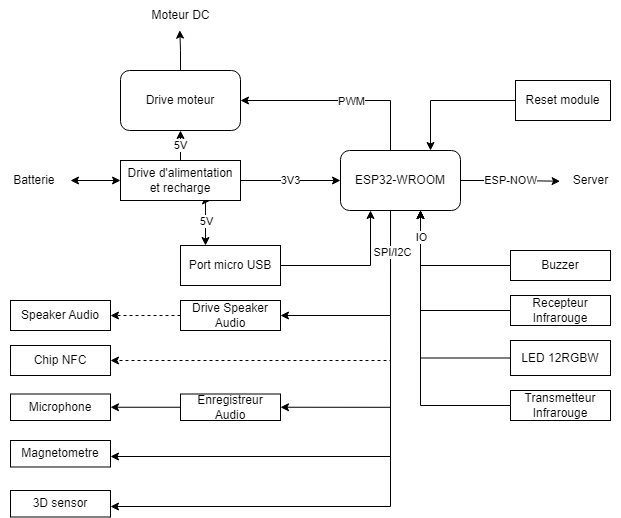

The diagram above was exported from draw.io. Its source (the exported page's mxGraphModel, read from the mxfile embedded in the PNG):
<mxGraphModel dx="1434" dy="764" grid="1" gridSize="10" guides="1" tooltips="1" connect="1" arrows="1" fold="1" page="1" pageScale="1" pageWidth="827" pageHeight="1169" math="0" shadow="0">
  <root>
    <mxCell id="0" />
    <mxCell id="1" parent="0" />
    <mxCell id="WsD50GdEpe7IqlJUJexw-4" value="ESP-NOW" style="edgeStyle=orthogonalEdgeStyle;rounded=0;orthogonalLoop=1;jettySize=auto;html=1;entryX=-0.007;entryY=0.524;entryDx=0;entryDy=0;entryPerimeter=0;" parent="1" source="WsD50GdEpe7IqlJUJexw-1" target="WsD50GdEpe7IqlJUJexw-6" edge="1">
      <mxGeometry relative="1" as="geometry">
        <mxPoint x="610" y="440" as="targetPoint" />
        <Array as="points" />
      </mxGeometry>
    </mxCell>
    <mxCell id="WsD50GdEpe7IqlJUJexw-17" value="" style="edgeStyle=orthogonalEdgeStyle;rounded=0;orthogonalLoop=1;jettySize=auto;html=1;entryX=1;entryY=0.5;entryDx=0;entryDy=0;" parent="1" source="WsD50GdEpe7IqlJUJexw-1" target="WsD50GdEpe7IqlJUJexw-18" edge="1">
      <mxGeometry x="-0.7828" relative="1" as="geometry">
        <mxPoint x="340" y="620" as="targetPoint" />
        <Array as="points">
          <mxPoint x="410" y="667" />
          <mxPoint x="300" y="667" />
        </Array>
        <mxPoint as="offset" />
      </mxGeometry>
    </mxCell>
    <mxCell id="WsD50GdEpe7IqlJUJexw-22" style="edgeStyle=orthogonalEdgeStyle;rounded=0;orthogonalLoop=1;jettySize=auto;html=1;entryX=1;entryY=0.5;entryDx=0;entryDy=0;dashed=1;" parent="1" target="WsD50GdEpe7IqlJUJexw-7" edge="1">
      <mxGeometry relative="1" as="geometry">
        <mxPoint x="410" y="570" as="sourcePoint" />
        <Array as="points">
          <mxPoint x="410" y="620" />
        </Array>
      </mxGeometry>
    </mxCell>
    <mxCell id="WsD50GdEpe7IqlJUJexw-23" style="edgeStyle=orthogonalEdgeStyle;rounded=0;orthogonalLoop=1;jettySize=auto;html=1;entryX=1;entryY=0.5;entryDx=0;entryDy=0;" parent="1" target="WsD50GdEpe7IqlJUJexw-24" edge="1">
      <mxGeometry relative="1" as="geometry">
        <mxPoint x="350" y="530" as="targetPoint" />
        <mxPoint x="410" y="525" as="sourcePoint" />
        <Array as="points">
          <mxPoint x="410" y="575" />
        </Array>
      </mxGeometry>
    </mxCell>
    <mxCell id="WsD50GdEpe7IqlJUJexw-29" value="" style="edgeStyle=orthogonalEdgeStyle;rounded=0;orthogonalLoop=1;jettySize=auto;html=1;entryX=1;entryY=0.5;entryDx=0;entryDy=0;" parent="1" source="WsD50GdEpe7IqlJUJexw-1" target="WsD50GdEpe7IqlJUJexw-28" edge="1">
      <mxGeometry relative="1" as="geometry">
        <Array as="points">
          <mxPoint x="410" y="360" />
        </Array>
      </mxGeometry>
    </mxCell>
    <mxCell id="WsD50GdEpe7IqlJUJexw-30" value="PWM" style="edgeLabel;html=1;align=center;verticalAlign=middle;resizable=0;points=[];" parent="WsD50GdEpe7IqlJUJexw-29" vertex="1" connectable="0">
      <mxGeometry x="-0.3603" relative="1" as="geometry">
        <mxPoint x="-26" as="offset" />
      </mxGeometry>
    </mxCell>
    <mxCell id="WsD50GdEpe7IqlJUJexw-1" value="ESP32-WROOM" style="rounded=1;whiteSpace=wrap;html=1;strokeWidth=1;" parent="1" vertex="1">
      <mxGeometry x="360" y="410" width="120" height="60" as="geometry" />
    </mxCell>
    <mxCell id="WsD50GdEpe7IqlJUJexw-6" value="Server" style="text;html=1;align=center;verticalAlign=middle;resizable=0;points=[];autosize=1;strokeColor=none;fillColor=none;" parent="1" vertex="1">
      <mxGeometry x="580" y="425" width="60" height="30" as="geometry" />
    </mxCell>
    <mxCell id="WsD50GdEpe7IqlJUJexw-7" value="Chip NFC" style="rounded=0;whiteSpace=wrap;html=1;" parent="1" vertex="1">
      <mxGeometry x="30" y="605" width="100" height="30" as="geometry" />
    </mxCell>
    <mxCell id="WsD50GdEpe7IqlJUJexw-53" style="edgeStyle=orthogonalEdgeStyle;rounded=0;orthogonalLoop=1;jettySize=auto;html=1;" parent="1" source="WsD50GdEpe7IqlJUJexw-9" edge="1">
      <mxGeometry relative="1" as="geometry">
        <mxPoint x="440" y="470" as="targetPoint" />
      </mxGeometry>
    </mxCell>
    <mxCell id="WsD50GdEpe7IqlJUJexw-9" value="LED 12RGBW" style="rounded=0;whiteSpace=wrap;html=1;strokeWidth=1;" parent="1" vertex="1">
      <mxGeometry x="530" y="600" width="100" height="35" as="geometry" />
    </mxCell>
    <mxCell id="WsD50GdEpe7IqlJUJexw-52" style="edgeStyle=orthogonalEdgeStyle;rounded=0;orthogonalLoop=1;jettySize=auto;html=1;" parent="1" source="WsD50GdEpe7IqlJUJexw-12" edge="1">
      <mxGeometry relative="1" as="geometry">
        <mxPoint x="440" y="470" as="targetPoint" />
      </mxGeometry>
    </mxCell>
    <mxCell id="WsD50GdEpe7IqlJUJexw-12" value="Recepteur Infrarouge" style="whiteSpace=wrap;html=1;rounded=0;strokeWidth=1;" parent="1" vertex="1">
      <mxGeometry x="530" y="555" width="100" height="30" as="geometry" />
    </mxCell>
    <mxCell id="WsD50GdEpe7IqlJUJexw-16" value="3V3" style="edgeStyle=orthogonalEdgeStyle;rounded=0;orthogonalLoop=1;jettySize=auto;html=1;" parent="1" source="WsD50GdEpe7IqlJUJexw-14" target="WsD50GdEpe7IqlJUJexw-1" edge="1">
      <mxGeometry relative="1" as="geometry" />
    </mxCell>
    <mxCell id="WsD50GdEpe7IqlJUJexw-34" value="5V" style="edgeStyle=orthogonalEdgeStyle;rounded=0;orthogonalLoop=1;jettySize=auto;html=1;" parent="1" source="WsD50GdEpe7IqlJUJexw-14" target="WsD50GdEpe7IqlJUJexw-28" edge="1">
      <mxGeometry relative="1" as="geometry" />
    </mxCell>
    <mxCell id="WsD50GdEpe7IqlJUJexw-61" style="edgeStyle=orthogonalEdgeStyle;rounded=0;orthogonalLoop=1;jettySize=auto;html=1;exitX=0.75;exitY=1;exitDx=0;exitDy=0;startArrow=classic;startFill=1;" parent="1" source="WsD50GdEpe7IqlJUJexw-14" edge="1">
      <mxGeometry relative="1" as="geometry">
        <Array as="points">
          <mxPoint x="225" y="460" />
        </Array>
        <mxPoint x="225" y="505" as="targetPoint" />
      </mxGeometry>
    </mxCell>
    <mxCell id="WsD50GdEpe7IqlJUJexw-62" value="5V" style="edgeLabel;html=1;align=center;verticalAlign=middle;resizable=0;points=[];" parent="WsD50GdEpe7IqlJUJexw-61" vertex="1" connectable="0">
      <mxGeometry x="0.4447" relative="1" as="geometry">
        <mxPoint y="-11" as="offset" />
      </mxGeometry>
    </mxCell>
    <mxCell id="WsD50GdEpe7IqlJUJexw-14" value="Drive d'alimentation et recharge" style="whiteSpace=wrap;html=1;rounded=0;strokeWidth=1;" parent="1" vertex="1">
      <mxGeometry x="140" y="420" width="120" height="40" as="geometry" />
    </mxCell>
    <mxCell id="EoIKlgUE7raE-BOLyVbn-10" value="" style="edgeStyle=orthogonalEdgeStyle;rounded=0;orthogonalLoop=1;jettySize=auto;html=1;" parent="1" source="WsD50GdEpe7IqlJUJexw-18" target="EoIKlgUE7raE-BOLyVbn-9" edge="1">
      <mxGeometry relative="1" as="geometry" />
    </mxCell>
    <mxCell id="WsD50GdEpe7IqlJUJexw-18" value="Enregistreur Audio" style="rounded=0;whiteSpace=wrap;html=1;" parent="1" vertex="1">
      <mxGeometry x="200" y="653.5" width="100" height="26.5" as="geometry" />
    </mxCell>
    <mxCell id="WsD50GdEpe7IqlJUJexw-56" style="edgeStyle=orthogonalEdgeStyle;rounded=0;orthogonalLoop=1;jettySize=auto;html=1;exitX=0;exitY=0.5;exitDx=0;exitDy=0;" parent="1" source="WsD50GdEpe7IqlJUJexw-20" edge="1">
      <mxGeometry relative="1" as="geometry">
        <mxPoint x="440" y="470.0000000000001" as="targetPoint" />
      </mxGeometry>
    </mxCell>
    <mxCell id="WsD50GdEpe7IqlJUJexw-20" value="Buzzer" style="rounded=0;whiteSpace=wrap;html=1;" parent="1" vertex="1">
      <mxGeometry x="530" y="510" width="100" height="30" as="geometry" />
    </mxCell>
    <mxCell id="EoIKlgUE7raE-BOLyVbn-15" value="" style="edgeStyle=orthogonalEdgeStyle;rounded=0;orthogonalLoop=1;jettySize=auto;html=1;dashed=1;" parent="1" source="WsD50GdEpe7IqlJUJexw-24" target="EoIKlgUE7raE-BOLyVbn-14" edge="1">
      <mxGeometry relative="1" as="geometry" />
    </mxCell>
    <mxCell id="WsD50GdEpe7IqlJUJexw-24" value="Drive Speaker Audio" style="rounded=0;whiteSpace=wrap;html=1;" parent="1" vertex="1">
      <mxGeometry x="200" y="560" width="100" height="30" as="geometry" />
    </mxCell>
    <mxCell id="WsD50GdEpe7IqlJUJexw-32" value="" style="edgeStyle=orthogonalEdgeStyle;rounded=0;orthogonalLoop=1;jettySize=auto;html=1;entryX=0.491;entryY=0.989;entryDx=0;entryDy=0;entryPerimeter=0;" parent="1" source="WsD50GdEpe7IqlJUJexw-28" target="WsD50GdEpe7IqlJUJexw-33" edge="1">
      <mxGeometry relative="1" as="geometry">
        <mxPoint x="200" y="250" as="targetPoint" />
      </mxGeometry>
    </mxCell>
    <mxCell id="WsD50GdEpe7IqlJUJexw-28" value="Drive moteur" style="rounded=1;whiteSpace=wrap;html=1;strokeWidth=1;" parent="1" vertex="1">
      <mxGeometry x="140" y="330" width="120" height="60" as="geometry" />
    </mxCell>
    <mxCell id="WsD50GdEpe7IqlJUJexw-33" value="Moteur DC" style="text;html=1;align=center;verticalAlign=middle;resizable=0;points=[];autosize=1;strokeColor=none;fillColor=none;" parent="1" vertex="1">
      <mxGeometry x="160" y="260" width="80" height="30" as="geometry" />
    </mxCell>
    <mxCell id="WsD50GdEpe7IqlJUJexw-36" value="" style="edgeStyle=orthogonalEdgeStyle;rounded=0;orthogonalLoop=1;jettySize=auto;html=1;startArrow=classic;startFill=1;" parent="1" source="WsD50GdEpe7IqlJUJexw-35" target="WsD50GdEpe7IqlJUJexw-14" edge="1">
      <mxGeometry relative="1" as="geometry" />
    </mxCell>
    <mxCell id="WsD50GdEpe7IqlJUJexw-35" value="Batterie&amp;nbsp;" style="text;html=1;align=center;verticalAlign=middle;resizable=0;points=[];autosize=1;strokeColor=none;fillColor=none;" parent="1" vertex="1">
      <mxGeometry x="20" y="425" width="70" height="30" as="geometry" />
    </mxCell>
    <mxCell id="WsD50GdEpe7IqlJUJexw-54" style="edgeStyle=orthogonalEdgeStyle;rounded=0;orthogonalLoop=1;jettySize=auto;html=1;" parent="1" source="WsD50GdEpe7IqlJUJexw-49" edge="1">
      <mxGeometry relative="1" as="geometry">
        <mxPoint x="440" y="470" as="targetPoint" />
      </mxGeometry>
    </mxCell>
    <mxCell id="WsD50GdEpe7IqlJUJexw-55" value="IO" style="edgeLabel;html=1;align=center;verticalAlign=middle;resizable=0;points=[];" parent="WsD50GdEpe7IqlJUJexw-54" vertex="1" connectable="0">
      <mxGeometry x="0.8171" relative="1" as="geometry">
        <mxPoint as="offset" />
      </mxGeometry>
    </mxCell>
    <mxCell id="WsD50GdEpe7IqlJUJexw-49" value="Transmetteur Infrarouge" style="rounded=0;whiteSpace=wrap;html=1;" parent="1" vertex="1">
      <mxGeometry x="530" y="650" width="100" height="30" as="geometry" />
    </mxCell>
    <mxCell id="WsD50GdEpe7IqlJUJexw-58" style="edgeStyle=orthogonalEdgeStyle;rounded=0;orthogonalLoop=1;jettySize=auto;html=1;entryX=0.75;entryY=0;entryDx=0;entryDy=0;" parent="1" source="WsD50GdEpe7IqlJUJexw-57" target="WsD50GdEpe7IqlJUJexw-1" edge="1">
      <mxGeometry relative="1" as="geometry" />
    </mxCell>
    <mxCell id="WsD50GdEpe7IqlJUJexw-57" value="Reset module" style="whiteSpace=wrap;html=1;" parent="1" vertex="1">
      <mxGeometry x="535" y="340" width="95" height="40" as="geometry" />
    </mxCell>
    <mxCell id="WsD50GdEpe7IqlJUJexw-60" style="edgeStyle=orthogonalEdgeStyle;rounded=0;orthogonalLoop=1;jettySize=auto;html=1;entryX=0.25;entryY=1;entryDx=0;entryDy=0;" parent="1" source="WsD50GdEpe7IqlJUJexw-59" target="WsD50GdEpe7IqlJUJexw-1" edge="1">
      <mxGeometry relative="1" as="geometry">
        <mxPoint x="380" y="525" as="targetPoint" />
      </mxGeometry>
    </mxCell>
    <mxCell id="WsD50GdEpe7IqlJUJexw-59" value="Port micro USB" style="rounded=0;whiteSpace=wrap;html=1;" parent="1" vertex="1">
      <mxGeometry x="200" y="505" width="100" height="40" as="geometry" />
    </mxCell>
    <mxCell id="EoIKlgUE7raE-BOLyVbn-1" value="" style="edgeStyle=orthogonalEdgeStyle;rounded=0;orthogonalLoop=1;jettySize=auto;html=1;entryX=1;entryY=0.5;entryDx=0;entryDy=0;exitX=0.417;exitY=1;exitDx=0;exitDy=0;exitPerimeter=0;" parent="1" source="WsD50GdEpe7IqlJUJexw-1" edge="1">
      <mxGeometry x="-0.7828" relative="1" as="geometry">
        <mxPoint x="130" y="716" as="targetPoint" />
        <Array as="points">
          <mxPoint x="410" y="716" />
        </Array>
        <mxPoint as="offset" />
        <mxPoint x="410" y="519" as="sourcePoint" />
      </mxGeometry>
    </mxCell>
    <mxCell id="EoIKlgUE7raE-BOLyVbn-3" value="Magnetometre" style="rounded=0;whiteSpace=wrap;html=1;" parent="1" vertex="1">
      <mxGeometry x="30" y="700" width="100" height="26.5" as="geometry" />
    </mxCell>
    <mxCell id="EoIKlgUE7raE-BOLyVbn-4" value="" style="edgeStyle=orthogonalEdgeStyle;rounded=0;orthogonalLoop=1;jettySize=auto;html=1;entryX=1;entryY=0.5;entryDx=0;entryDy=0;" parent="1" edge="1">
      <mxGeometry x="-0.7828" relative="1" as="geometry">
        <mxPoint x="130" y="766" as="targetPoint" />
        <Array as="points">
          <mxPoint x="410" y="766" />
        </Array>
        <mxPoint as="offset" />
        <mxPoint x="410" y="470" as="sourcePoint" />
      </mxGeometry>
    </mxCell>
    <mxCell id="EoIKlgUE7raE-BOLyVbn-5" value="SPI/I2C" style="edgeLabel;html=1;align=center;verticalAlign=middle;resizable=0;points=[];" parent="EoIKlgUE7raE-BOLyVbn-4" vertex="1" connectable="0">
      <mxGeometry x="-0.8588" y="1" relative="1" as="geometry">
        <mxPoint as="offset" />
      </mxGeometry>
    </mxCell>
    <mxCell id="EoIKlgUE7raE-BOLyVbn-6" value="3D sensor" style="rounded=0;whiteSpace=wrap;html=1;" parent="1" vertex="1">
      <mxGeometry x="30" y="750" width="100" height="26.5" as="geometry" />
    </mxCell>
    <mxCell id="EoIKlgUE7raE-BOLyVbn-9" value="Microphone" style="rounded=0;whiteSpace=wrap;html=1;" parent="1" vertex="1">
      <mxGeometry x="30" y="653.5" width="100" height="26.5" as="geometry" />
    </mxCell>
    <mxCell id="EoIKlgUE7raE-BOLyVbn-14" value="Speaker Audio" style="rounded=0;whiteSpace=wrap;html=1;" parent="1" vertex="1">
      <mxGeometry x="30" y="560" width="100" height="30" as="geometry" />
    </mxCell>
  </root>
</mxGraphModel>